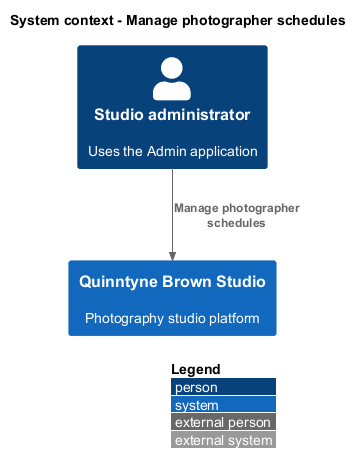

The diagram above was rendered by PlantUML. Its source (embedded in the PNG):
@startuml
!include <C4/C4_Context>
LAYOUT_WITH_LEGEND()
title System context - Manage photographer schedules
Person(actor0, "Studio administrator", "Uses the Admin application")
System(studio, "Quinntyne Brown Studio", "Photography studio platform")
Rel(actor0, studio, "Manage photographer schedules")
@enduml